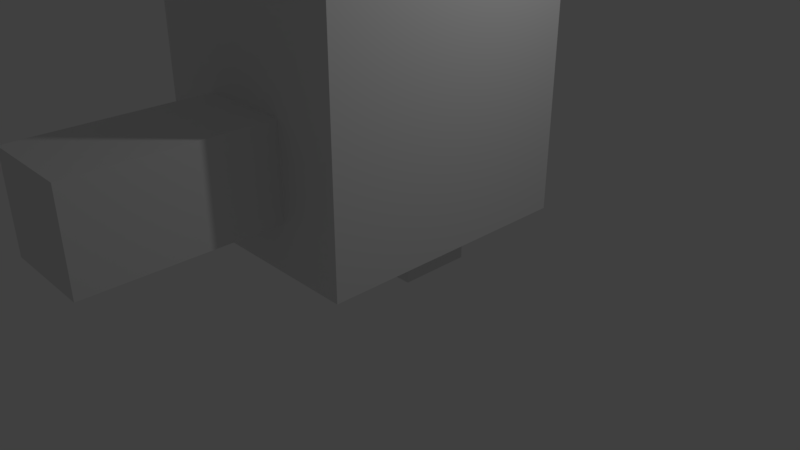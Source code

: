 # Source: uzi.blend  (saved by Blender 2.79.0; exported with 4.5.12 LTS)
import bpy
from mathutils import Matrix  # noqa: F401  (used for matrix-valued properties, if any)

bpy.ops.wm.read_factory_settings(use_empty=True)
scene = bpy.context.scene
scene.name = 'Scene'

# ---- collections
col_collection_1 = bpy.data.collections.new('Collection 1'); scene.collection.children.link(col_collection_1)

# ---- materials (node trees are filled in below, after node groups)
mat_material = bpy.data.materials.new('Material')
mat_material.alpha_threshold = 0.0
mat_material.use_transparent_shadow = False
mat_material.roughness = 0.5
mat_material.line_color = (0.0, 0.0, 0.0, 1.0)

# ---- material node trees

# ---- world
world_world = bpy.data.worlds.new('World'); scene.world = world_world
world_world.color = (0.05088, 0.05088, 0.05088)
world_world.use_sun_shadow = False
world_world.sun_shadow_jitter_overblur = 0.0
world_world.cycles.sampling_method = 'MANUAL'

# ---- cameras
cam_camera = bpy.data.cameras.new('Camera')
cam_camera.clip_end = 100.0
cam_camera.lens = 35.0
cam_camera.sensor_width = 32.0
cam_camera.sensor_height = 18.0
cam_camera.ortho_scale = 7.314
cam_camera.dof.focus_distance = 0.0
cam_camera.dof.aperture_fstop = 128.0

# ---- lights
light_lamp = bpy.data.lights.new('Lamp', 'POINT')
light_lamp.transmission_factor = 0.0
light_lamp.cutoff_distance = 30.0
light_lamp.energy = 100.0
light_lamp.shadow_buffer_clip_start = 1.001
light_lamp.shadow_soft_size = 0.1
light_lamp.shadow_maximum_resolution = 0.006
light_lamp.use_absolute_resolution = True

# ---- meshes
me_cube = bpy.data.meshes.new('Cube')
me_cube.from_pydata([(0.4606, -1.182, 1.838), (-0.4606, -1.182, 1.838), (-0.4606, -1.182, -1.838), (0.4606, -1.182, -1.838), (0.4606, 1.182, 1.838), (-0.4606, 1.182, 1.838), (-0.4606, 1.182, -1.838), (0.4606, 1.182, -1.838), (-0.2195, 0.02371, 1.833), (-0.2195, 0.9767, 1.833), (0.2195, 0.02371, 1.833), (0.2195, 0.9767, 1.833), (-0.2195, 0.02371, 3.053), (-0.2195, 0.9767, 3.053), (0.2195, 0.02371, 3.053), (0.2195, 0.9767, 3.053), (-0.1887, -2.809, -1.468), (-0.1887, -0.9478, -1.468), (0.1887, -2.809, -1.468), (0.1887, -0.9478, -1.468), (-0.1887, -2.809, -0.775), (-0.1887, -0.9478, -0.775), (0.1887, -2.809, -0.775), (0.1887, -0.9478, -0.775), (-0.16, 0.1479, -2.368), (-0.16, 0.8426, -2.368), (0.16, 0.1479, -2.368), (0.16, 0.8426, -2.368), (-0.16, 0.1479, -1.44), (-0.16, 0.8426, -1.44), (0.16, 0.1479, -1.44), (0.16, 0.8426, -1.44)], [], [(0, 1, 2, 3), (4, 7, 6, 5), (0, 4, 5, 1), (1, 5, 6, 2), (2, 6, 7, 3), (4, 0, 3, 7), (8, 9, 11, 10), (10, 11, 15, 14), (14, 15, 13, 12), (12, 13, 9, 8), (10, 14, 12, 8), (15, 11, 9, 13), (16, 17, 19, 18), (18, 19, 23, 22), (22, 23, 21, 20), (20, 21, 17, 16), (18, 22, 20, 16), (23, 19, 17, 21), (24, 25, 27, 26), (26, 27, 31, 30), (30, 31, 29, 28), (28, 29, 25, 24), (26, 30, 28, 24), (31, 27, 25, 29)])
me_cube.materials.append(mat_material)
me_cube.use_remesh_preserve_volume = False
me_cube.use_remesh_preserve_attributes = False
me_cube.use_mirror_vertex_groups = False
me_cube.update()

# ---- objects
ob_cube = bpy.data.objects.new('Cube', me_cube)
ob_lamp = bpy.data.objects.new('Lamp', light_lamp)
ob_camera = bpy.data.objects.new('Camera', cam_camera)

# ---- transforms, parenting, visibility, modifiers, constraints
ob_cube.location = (0.0, 0.0, 3.709)
ob_cube.scale = (3.113, 1.434, 1.694)
ob_cube.lock_rotations_4d = False
ob_cube.empty_display_type = 'ARROWS'
ob_cube.lineart.crease_threshold = 0.0
ob_lamp.location = (4.076, 1.005, 5.904)
ob_lamp.rotation_euler = (0.6503, 0.05522, 1.866)
ob_lamp.lock_rotations_4d = False
ob_lamp.empty_display_type = 'ARROWS'
ob_lamp.color = (0.0, 0.0, 0.0, 0.0)
ob_lamp.lineart.crease_threshold = 0.0
ob_camera.location = (7.481, -6.508, 5.344)
ob_camera.rotation_euler = (1.109, 0.0, 0.8149)
ob_camera.lock_rotations_4d = False
ob_camera.empty_display_type = 'ARROWS'
ob_camera.color = (0.0, 0.0, 0.0, 0.0)
ob_camera.display_type = 'WIRE'
ob_camera.lineart.crease_threshold = 0.0

# ---- collection membership
col_collection_1.objects.link(ob_cube)
col_collection_1.objects.link(ob_lamp)
col_collection_1.objects.link(ob_camera)

# ---- scene / render settings (as saved in the file)
scene.camera = ob_camera
scene.frame_start = 1; scene.frame_end = 250; scene.frame_set(1)
scene.render.engine = 'BLENDER_EEVEE_NEXT'
scene.render.resolution_percentage = 50
scene.render.dither_intensity = 0.0
scene.cycles.use_denoising = False
scene.cycles.samples = 128
scene.cycles.sampling_pattern = 'TABULATED_SOBOL'
scene.cycles.use_adaptive_sampling = False
scene.cycles.use_light_tree = False
scene.cycles.blur_glossy = 0.0
scene.cycles.sample_clamp_indirect = 0.0
scene.view_settings.view_transform = 'Standard'
bpy.context.view_layer.update()
